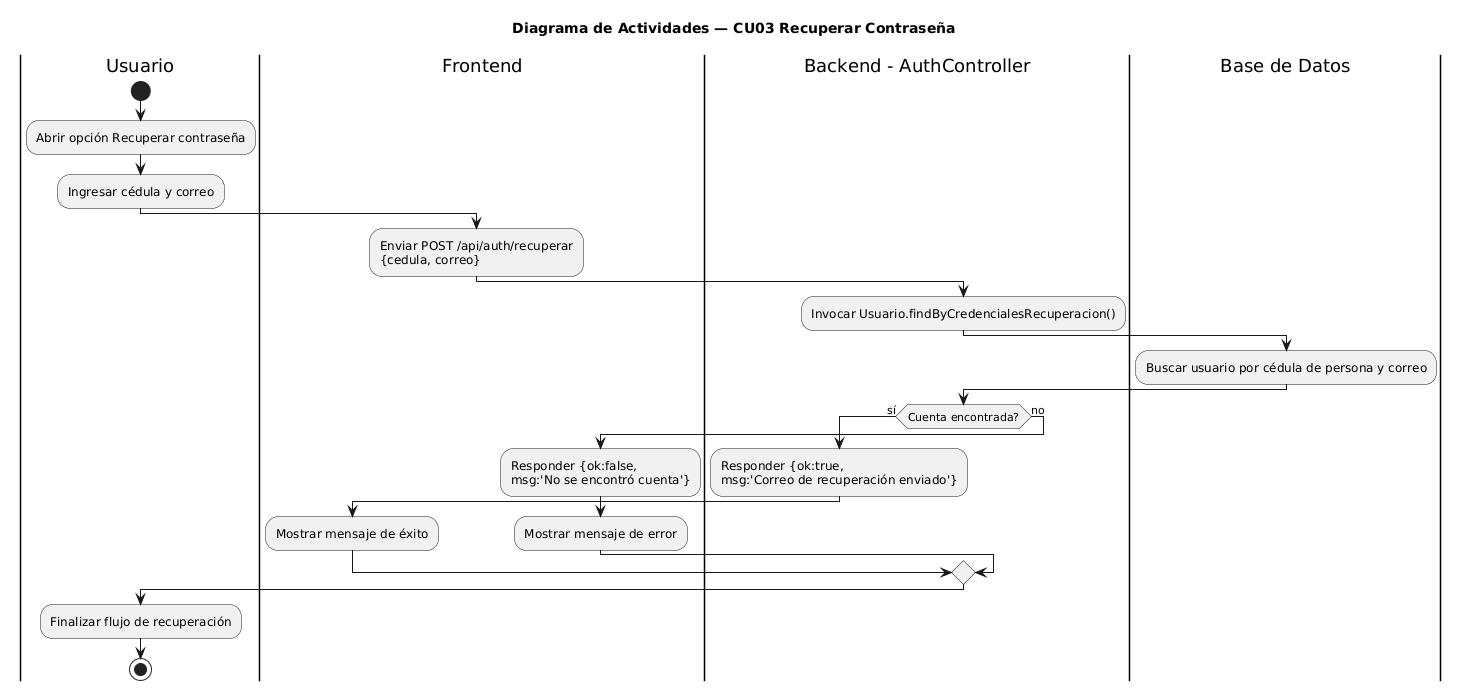

The diagram above was rendered by PlantUML. Its source (embedded in the PNG):
@startuml
title Diagrama de Actividades — CU03 Recuperar Contraseña
|Usuario|
start
:Abrir opción Recuperar contraseña;
:Ingresar cédula y correo;

|Frontend|
:Enviar POST /api/auth/recuperar\n{cedula, correo};

|Backend - AuthController|
:Invocar Usuario.findByCredencialesRecuperacion();

|Base de Datos|
:Buscar usuario por cédula de persona y correo;

|Backend - AuthController|
if (Cuenta encontrada?) then (sí)
  :Responder {ok:true,\nmsg:'Correo de recuperación enviado'};
  |Frontend|
  :Mostrar mensaje de éxito;
else (no)
  :Responder {ok:false,\nmsg:'No se encontró cuenta'};
  |Frontend|
  :Mostrar mensaje de error;
endif
|Usuario|
:Finalizar flujo de recuperación;
stop
@enduml